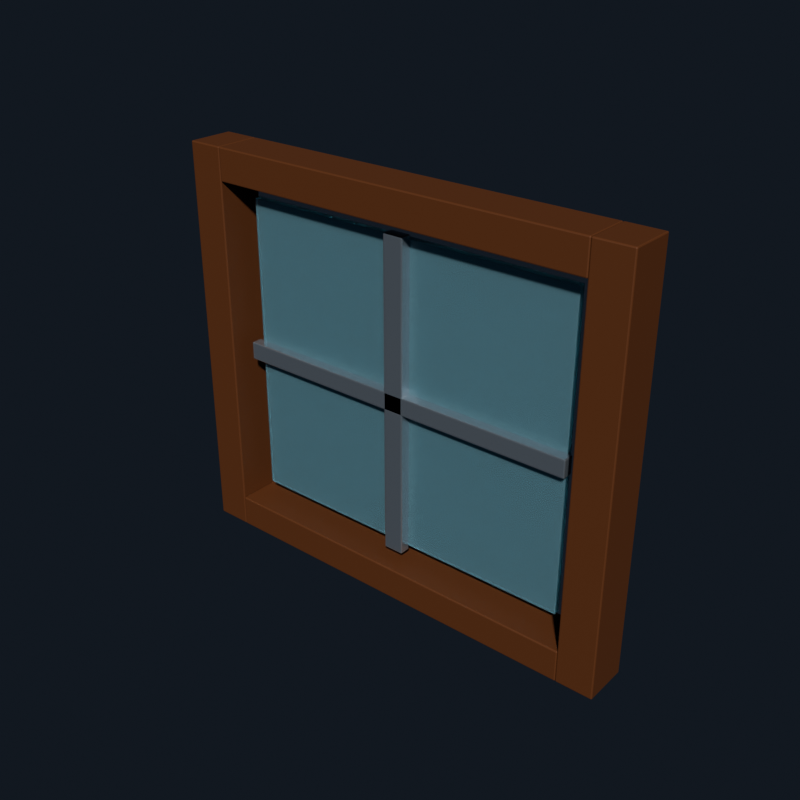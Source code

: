 # Source: source.blend  (saved by Blender 4.5.92; exported with 4.5.12 LTS)
import bpy
from mathutils import Matrix  # noqa: F401  (used for matrix-valued properties, if any)

bpy.ops.wm.read_factory_settings(use_empty=True)
scene = bpy.context.scene
scene.name = 'Scene'

# ---- collections
col_asset = bpy.data.collections.new('ASSET'); scene.collection.children.link(col_asset)
col_collision = bpy.data.collections.new('COLLISION'); scene.collection.children.link(col_collision)

# ---- materials (node trees are filled in below, after node groups)
mat_mat_glass = bpy.data.materials.new('MAT_GLASS')
mat_mat_glass.diffuse_color = (0.36, 0.62, 0.7, 0.32)
mat_mat_wood_dark = bpy.data.materials.new('MAT_WOOD_DARK')
mat_mat_wood_dark.diffuse_color = (0.15, 0.055, 0.022, 1.0)
mat_mat_metal_light = bpy.data.materials.new('MAT_METAL_LIGHT')
mat_mat_metal_light.diffuse_color = (0.48, 0.53, 0.58, 1.0)

# ---- node groups
ng_windowgenerator = bpy.data.node_groups.new('WindowGenerator', 'GeometryNodeTree')
_s = ng_windowgenerator.interface.new_socket(name='Geometry', in_out='OUTPUT', socket_type='NodeSocketGeometry')
_s = ng_windowgenerator.interface.new_socket(name='Geometry', in_out='INPUT', socket_type='NodeSocketGeometry')
_s = ng_windowgenerator.interface.new_socket(name='width_m', in_out='INPUT', socket_type='NodeSocketFloat')
_s.subtype = 'DISTANCE'
_s.default_value = 1.2
_s.min_value = 0.4
_s.max_value = 4.0
_s.description = 'Outer window frame width.'
_s = ng_windowgenerator.interface.new_socket(name='thickness_m', in_out='INPUT', socket_type='NodeSocketFloat')
_s.subtype = 'DISTANCE'
_s.default_value = 0.12
_s.min_value = 0.04
_s.max_value = 0.5
_s.description = 'Outer window frame depth.'
_s = ng_windowgenerator.interface.new_socket(name='height_m', in_out='INPUT', socket_type='NodeSocketFloat')
_s.subtype = 'DISTANCE'
_s.default_value = 1.05
_s.min_value = 0.4
_s.max_value = 3.0
_s.description = 'Outer window frame height.'
ng_windowgenerator.description = 'Agent-safe dimensions for Scene.'
_N = ng_windowgenerator.nodes; _L = ng_windowgenerator.links
n0 = _N.new('NodeGroupInput'); n0.name = 'Declared Inputs'; n0.location = (-400, 0)
n1 = _N.new('ShaderNodeCombineXYZ'); n1.name = 'Dimensions'; n1.location = (-170, -160)
n2 = _N.new('GeometryNodeTransform'); n2.name = 'Apply Dimensions'; n2.location = (20, 0)
n3 = _N.new('NodeGroupOutput'); n3.name = 'Generated Geometry'; n3.location = (260, 0)
_L.new(n0.outputs[0], n2.inputs[0])
_L.new(n0.outputs[1], n1.inputs[0])
_L.new(n0.outputs[2], n1.inputs[1])
_L.new(n0.outputs[3], n1.inputs[2])
_L.new(n1.outputs[0], n2.inputs[3])
_L.new(n2.outputs[0], n3.inputs[0])
n3.is_active_output = True

# ---- material node trees
mat_mat_glass.use_nodes = True; mat_mat_glass.node_tree.nodes.clear()
_N = mat_mat_glass.node_tree.nodes; _L = mat_mat_glass.node_tree.links
n0 = _N.new('ShaderNodeBsdfPrincipled'); n0.name = 'Principled BSDF'; n0.location = (-200, 100)
n0.inputs[0].default_value = (0.36, 0.62, 0.7, 0.32)
n0.inputs[2].default_value = 0.12
n0.inputs[18].default_value = 0.72
n1 = _N.new('ShaderNodeOutputMaterial'); n1.name = 'Material Output'; n1.location = (200, 100)
_L.new(n0.outputs[0], n1.inputs[0])
n1.is_active_output = True
mat_mat_wood_dark.use_nodes = True; mat_mat_wood_dark.node_tree.nodes.clear()
_N = mat_mat_wood_dark.node_tree.nodes; _L = mat_mat_wood_dark.node_tree.links
n0 = _N.new('ShaderNodeBsdfPrincipled'); n0.name = 'Principled BSDF'; n0.location = (-200, 100)
n0.inputs[0].default_value = (0.15, 0.055, 0.022, 1.0)
n0.inputs[2].default_value = 0.62
n1 = _N.new('ShaderNodeOutputMaterial'); n1.name = 'Material Output'; n1.location = (200, 100)
_L.new(n0.outputs[0], n1.inputs[0])
n1.is_active_output = True
mat_mat_metal_light.use_nodes = True; mat_mat_metal_light.node_tree.nodes.clear()
_N = mat_mat_metal_light.node_tree.nodes; _L = mat_mat_metal_light.node_tree.links
n0 = _N.new('ShaderNodeBsdfPrincipled'); n0.name = 'Principled BSDF'; n0.location = (-200, 100)
n0.inputs[0].default_value = (0.48, 0.53, 0.58, 1.0)
n0.inputs[1].default_value = 0.78
n0.inputs[2].default_value = 0.23
n1 = _N.new('ShaderNodeOutputMaterial'); n1.name = 'Material Output'; n1.location = (200, 100)
_L.new(n0.outputs[0], n1.inputs[0])
n1.is_active_output = True

# ---- world
world_world = bpy.data.worlds.new('World'); scene.world = world_world
world_world.use_nodes = True; world_world.node_tree.nodes.clear()
_N = world_world.node_tree.nodes; _L = world_world.node_tree.links
n0 = _N.new('ShaderNodeOutputWorld'); n0.name = 'World Output'; n0.location = (200, 100)
n1 = _N.new('ShaderNodeBackground'); n1.name = 'Background'; n1.location = (-200, 100)
n1.inputs[0].default_value = (0.035, 0.045, 0.065, 1.0)
n1.inputs[1].default_value = 0.45
_L.new(n1.outputs[0], n0.inputs[0])
n0.is_active_output = True
world_world.color = (0.05088, 0.05088, 0.05088)
world_world.sun_shadow_jitter_overblur = 0.0

# ---- meshes
me_window_and_frame_mesh = bpy.data.meshes.new('window_and_frame_mesh')
me_window_and_frame_mesh.from_pydata([(-0.38, 0.005, 0.12), (0.38, 0.005, 0.12), (0.38, 0.155, 0.12), (-0.38, 0.155, 0.12), (-0.38, 0.005, 0.88), (0.38, 0.005, 0.88), (0.38, 0.155, 0.88), (-0.38, 0.155, 0.88), (-0.5, -0.5, 0.0), (-0.42, -0.5, 0.0), (-0.42, 0.5, 0.0), (-0.5, 0.5, 0.0), (-0.5, -0.5, 1.0), (-0.42, -0.5, 1.0), (-0.42, 0.5, 1.0), (-0.5, 0.5, 1.0), (0.42, -0.5, 0.0), (0.5, -0.5, 0.0), (0.5, 0.5, 0.0), (0.42, 0.5, 0.0), (0.42, -0.5, 1.0), (0.5, -0.5, 1.0), (0.5, 0.5, 1.0), (0.42, 0.5, 1.0), (-0.42, -0.5, 0.0), (0.42, -0.5, 0.0), (0.42, 0.5, 0.0), (-0.42, 0.5, 0.0), (-0.42, -0.5, 0.08), (0.42, -0.5, 0.08), (0.42, 0.5, 0.08), (-0.42, 0.5, 0.08), (-0.42, -0.5, 0.92), (0.42, -0.5, 0.92), (0.42, 0.5, 0.92), (-0.42, 0.5, 0.92), (-0.42, -0.5, 1.0), (0.42, -0.5, 1.0), (0.42, 0.5, 1.0), (-0.42, 0.5, 1.0), (-0.0225, -0.225, 0.11), (0.0225, -0.225, 0.11), (0.0225, 0.025, 0.11), (-0.0225, 0.025, 0.11), (-0.0225, -0.225, 0.89), (0.0225, -0.225, 0.89), (0.0225, 0.025, 0.89), (-0.0225, 0.025, 0.89), (-0.39, -0.225, 0.4775), (0.39, -0.225, 0.4775), (0.39, 0.025, 0.4775), (-0.39, 0.025, 0.4775), (-0.39, -0.225, 0.5225), (0.39, -0.225, 0.5225), (0.39, 0.025, 0.5225), (-0.39, 0.025, 0.5225)], [], [(0, 3, 2, 1), (4, 5, 6, 7), (0, 1, 5, 4), (1, 2, 6, 5), (2, 3, 7, 6), (3, 0, 4, 7), (8, 11, 10, 9), (12, 13, 14, 15), (8, 9, 13, 12), (9, 10, 14, 13), (10, 11, 15, 14), (11, 8, 12, 15), (16, 19, 18, 17), (20, 21, 22, 23), (16, 17, 21, 20), (17, 18, 22, 21), (18, 19, 23, 22), (19, 16, 20, 23), (24, 27, 26, 25), (28, 29, 30, 31), (24, 25, 29, 28), (25, 26, 30, 29), (26, 27, 31, 30), (27, 24, 28, 31), (32, 35, 34, 33), (36, 37, 38, 39), (32, 33, 37, 36), (33, 34, 38, 37), (34, 35, 39, 38), (35, 32, 36, 39), (40, 43, 42, 41), (44, 45, 46, 47), (40, 41, 45, 44), (41, 42, 46, 45), (42, 43, 47, 46), (43, 40, 44, 47), (48, 51, 50, 49), (52, 53, 54, 55), (48, 49, 53, 52), (49, 50, 54, 53), (50, 51, 55, 54), (51, 48, 52, 55)])
me_window_and_frame_mesh.polygons.foreach_set('material_index', [0, 0, 0, 0, 0, 0, 1, 1, 1, 1, 1, 1, 1, 1, 1, 1, 1, 1, 1, 1, 1, 1, 1, 1, 1, 1, 1, 1, 1, 1, 2, 2, 2, 2, 2, 2, 2, 2, 2, 2, 2, 2])
me_window_and_frame_mesh.materials.append(mat_mat_glass)
me_window_and_frame_mesh.materials.append(mat_mat_wood_dark)
me_window_and_frame_mesh.materials.append(mat_mat_metal_light)
me_window_and_frame_mesh.update()
me_collision_window_mesh = bpy.data.meshes.new('COLLISION_window_mesh')
me_collision_window_mesh.from_pydata([(-0.5, -0.5, -0.5), (0.5, -0.5, -0.5), (0.5, 0.5, -0.5), (-0.5, 0.5, -0.5), (-0.5, -0.5, 0.5), (0.5, -0.5, 0.5), (0.5, 0.5, 0.5), (-0.5, 0.5, 0.5)], [], [(0, 3, 2, 1), (4, 5, 6, 7), (0, 1, 5, 4), (1, 2, 6, 5), (2, 3, 7, 6), (3, 0, 4, 7)])
me_collision_window_mesh.update()

# ---- objects
ob_asset_root = bpy.data.objects.new('ASSET_ROOT', None)
ob_window_and_frame = bpy.data.objects.new('window_and_frame', me_window_and_frame_mesh)
ob_anchor_opening_center = bpy.data.objects.new('ANCHOR_opening_center', None)
ob_collision_window = bpy.data.objects.new('COLLISION_window', me_collision_window_mesh)

# ---- transforms, parenting, visibility, modifiers, constraints
ob_asset_root.location = (0.0, 0.0, 0.0)
ob_asset_root.empty_display_size = 0.08
ob_window_and_frame.parent = ob_asset_root
ob_window_and_frame.location = (0.0, 0.0, 0.0)
_m = ob_window_and_frame.modifiers.new('NS_Geometry', 'NODES')
_m.node_group = ng_windowgenerator
_m = ob_window_and_frame.modifiers.new('NS_Bevel', 'BEVEL')
_m.width = 0.003
_m.width_pct = 0.003
_m.segments = 2
ob_anchor_opening_center.parent = ob_asset_root
ob_anchor_opening_center.location = (0.0, -0.06, 0.525)
ob_anchor_opening_center.empty_display_type = 'ARROWS'
ob_anchor_opening_center.empty_display_size = 0.06
ob_collision_window.location = (0.0, 0.0, 0.525)
ob_collision_window.scale = (1.2, 0.12, 1.05)
ob_collision_window.hide_render = True
ob_collision_window.display_type = 'WIRE'

# ---- collection membership
col_asset.objects.link(ob_asset_root)
col_asset.objects.link(ob_window_and_frame)
col_asset.objects.link(ob_anchor_opening_center)
col_collision.objects.link(ob_collision_window)

# ---- scene / render settings (as saved in the file)
scene.frame_start = 1; scene.frame_end = 1; scene.frame_set(1)
scene.render.engine = 'BLENDER_EEVEE_NEXT'
scene.render.image_settings.compression = 100
scene.render.resolution_x = 64
scene.render.resolution_y = 64
scene.render.film_transparent = True
scene.eevee.taa_render_samples = 16
scene.view_settings.look = 'AgX - Medium High Contrast'
bpy.context.view_layer.update()

# ---- added for rendering (the .blend has no active camera and no usable light): camera, sun
cam_auto = bpy.data.cameras.new('AutoCamera')
cam_auto.lens = 50.0
cam_auto.sensor_width = 36.0
cam_auto.clip_end = 1000.0
ob_auto_camera = bpy.data.objects.new('AutoCamera', cam_auto)
scene.collection.objects.link(ob_auto_camera)
ob_auto_camera.location = (1.47946, -1.77536, 1.70857)
ob_auto_camera.rotation_euler = (1.09748, -7.21219e-08, 0.694738)
scene.camera = ob_auto_camera
light_auto_sun = bpy.data.lights.new('AutoSun', 'SUN')
light_auto_sun.energy = 3.0
light_auto_sun.angle = 0.0523599
ob_auto_sun = bpy.data.objects.new('AutoSun', light_auto_sun)
scene.collection.objects.link(ob_auto_sun)
ob_auto_sun.rotation_euler = (0.872665, 0.174533, 0.523599)
bpy.context.view_layer.update()
